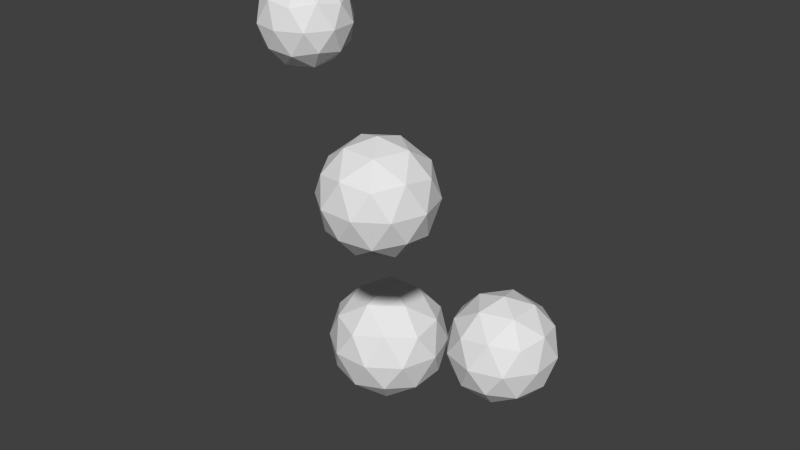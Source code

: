 # Source: tomatoProduct.blend  (saved by Blender 2.76.0; exported with 4.5.12 LTS)
import bpy
from mathutils import Matrix  # noqa: F401  (used for matrix-valued properties, if any)

bpy.ops.wm.read_factory_settings(use_empty=True)
scene = bpy.context.scene
scene.name = 'Scene'

# ---- collections
col_collection_1 = bpy.data.collections.new('Collection 1'); scene.collection.children.link(col_collection_1)

# ---- world
world_world = bpy.data.worlds.new('World'); scene.world = world_world
world_world.color = (0.05088, 0.05088, 0.05088)
world_world.use_sun_shadow = False
world_world.sun_shadow_jitter_overblur = 0.0
world_world.cycles.sampling_method = 'MANUAL'
world_world.cycles.sample_map_resolution = 256

# ---- meshes
me_plane = bpy.data.meshes.new('Plane')
me_plane.from_pydata([(-0.01356, -0.03516, 0.4728), (0.0008898, -0.02245, 0.4847), (0.002985, -0.04497, 0.4847), (-0.01778, -0.05392, 0.4847), (-0.03271, -0.03694, 0.4847), (-0.02117, -0.01749, 0.4847), (0.005596, -0.03337, 0.5039), (-0.005945, -0.05282, 0.5039), (-0.02801, -0.04786, 0.5039), (-0.0301, -0.02534, 0.5039), (-0.009335, -0.01639, 0.5039), (-0.01356, -0.03516, 0.5158), (-0.003835, -0.04093, 0.476), (-0.005066, -0.02769, 0.476), (0.004658, -0.03346, 0.483), (-0.009542, -0.01731, 0.483), (-0.01803, -0.02477, 0.476), (-0.01604, -0.04619, 0.476), (-0.006317, -0.05196, 0.483), (-0.02482, -0.0362, 0.476), (-0.0273, -0.04723, 0.483), (-0.02929, -0.02582, 0.483), (-0.002584, -0.01666, 0.4943), (-0.01555, -0.01374, 0.4943), (0.007425, -0.03988, 0.4943), (0.006193, -0.02664, 0.4943), (-0.01157, -0.05657, 0.4943), (0.0006412, -0.05131, 0.4943), (-0.03331, -0.04367, 0.4943), (-0.02454, -0.05365, 0.4943), (-0.02776, -0.019, 0.4943), (-0.03454, -0.03043, 0.4943), (0.0001826, -0.02308, 0.5056), (0.002176, -0.04449, 0.5056), (-0.01758, -0.05301, 0.5056), (-0.03178, -0.03685, 0.5056), (-0.0208, -0.01835, 0.5056), (-0.0023, -0.03411, 0.5126), (-0.01108, -0.02412, 0.5126), (-0.009084, -0.04554, 0.5126), (-0.02205, -0.04262, 0.5126), (-0.02328, -0.02939, 0.5126), (0.04551, 0.03902, 0.2856), (0.02418, 0.05475, 0.302), (0.05387, 0.06417, 0.302), (0.072, 0.03884, 0.302), (0.05352, 0.01377, 0.302), (0.02396, 0.0236, 0.302), (0.03749, 0.06428, 0.3285), (0.06705, 0.05445, 0.3285), (0.06684, 0.0233, 0.3285), (0.03715, 0.01388, 0.3285), (0.01901, 0.03921, 0.3285), (0.04551, 0.03902, 0.3449), (0.05042, 0.0538, 0.2901), (0.03297, 0.04826, 0.2901), (0.03788, 0.06304, 0.2997), (0.02031, 0.0392, 0.2997), (0.03284, 0.02996, 0.2901), (0.06108, 0.03892, 0.2901), (0.066, 0.0537, 0.2997), (0.05022, 0.02418, 0.2901), (0.06579, 0.02407, 0.2997), (0.03756, 0.01511, 0.2997), (0.01739, 0.04837, 0.3153), (0.01727, 0.03006, 0.3153), (0.04571, 0.06865, 0.3153), (0.02826, 0.06311, 0.3153), (0.07374, 0.04799, 0.3153), (0.06308, 0.06287, 0.3153), (0.06276, 0.01494, 0.3153), (0.07362, 0.02968, 0.3153), (0.02793, 0.01518, 0.3153), (0.0453, 0.009399, 0.3153), (0.02522, 0.05398, 0.3308), (0.05346, 0.06294, 0.3308), (0.07071, 0.03885, 0.3308), (0.05313, 0.015, 0.3308), (0.02502, 0.02435, 0.3308), (0.0408, 0.05387, 0.3405), (0.02993, 0.03913, 0.3405), (0.05817, 0.04809, 0.3405), (0.05804, 0.02978, 0.3405), (0.04059, 0.02424, 0.3405), (-0.04074, 0.05017, 0.2454), (-0.01113, 0.05942, 0.2646), (-0.02279, 0.02487, 0.2646), (-0.05925, 0.02528, 0.2646), (-0.07013, 0.06009, 0.2646), (-0.04039, 0.08119, 0.2646), (-0.01134, 0.04025, 0.2956), (-0.04109, 0.01915, 0.2956), (-0.07035, 0.04092, 0.2956), (-0.05869, 0.07547, 0.2956), (-0.02222, 0.07506, 0.2956), (-0.04074, 0.05017, 0.3148), (-0.03019, 0.0353, 0.2506), (-0.02333, 0.05561, 0.2506), (-0.01278, 0.04074, 0.2618), (-0.02313, 0.07384, 0.2618), (-0.04053, 0.0684, 0.2506), (-0.05162, 0.03554, 0.2506), (-0.04107, 0.02067, 0.2618), (-0.05801, 0.056, 0.2506), (-0.0689, 0.04137, 0.2618), (-0.05781, 0.07423, 0.2618), (-0.01245, 0.07024, 0.2801), (-0.02965, 0.08303, 0.2801), (-0.01291, 0.02947, 0.2801), (-0.006057, 0.04978, 0.2801), (-0.05183, 0.01731, 0.2801), (-0.03039, 0.01707, 0.2801), (-0.07542, 0.05056, 0.2801), (-0.06903, 0.0301, 0.2801), (-0.05108, 0.08328, 0.2801), (-0.06856, 0.07087, 0.2801), (-0.01258, 0.05897, 0.2983), (-0.02367, 0.02611, 0.2983), (-0.05835, 0.0265, 0.2983), (-0.06869, 0.05961, 0.2983), (-0.0404, 0.07967, 0.2983), (-0.02346, 0.04434, 0.3096), (-0.02985, 0.0648, 0.3096), (-0.04094, 0.03194, 0.3096), (-0.05814, 0.04473, 0.3096), (-0.05129, 0.06504, 0.3096), (0.02301, -0.03136, 0.3919), (0.008836, -0.01035, 0.4076), (0.03861, -0.01139, 0.4076), (0.04682, -0.04002, 0.4076), (0.02213, -0.05669, 0.4076), (-0.001351, -0.03835, 0.4076), (0.02389, -0.00603, 0.4329), (0.04737, -0.02437, 0.4329), (0.03718, -0.05237, 0.4329), (0.007409, -0.05133, 0.4329), (-0.0008061, -0.02269, 0.4329), (0.02301, -0.03136, 0.4486), (0.03218, -0.01962, 0.3961), (0.01468, -0.01901, 0.3961), (0.02385, -0.00727, 0.4053), (0.0003596, -0.02312, 0.4053), (0.008691, -0.03547, 0.3961), (0.03701, -0.03645, 0.3961), (0.04618, -0.02471, 0.4053), (0.02249, -0.04624, 0.3961), (0.03649, -0.05134, 0.4053), (0.008172, -0.05035, 0.4053), (0.0006798, -0.01392, 0.4202), (-0.005308, -0.03037, 0.4202), (0.0327, -0.004731, 0.4202), (0.0152, -0.004122, 0.4202), (0.05133, -0.03234, 0.4202), (0.0465, -0.01551, 0.4202), (0.03082, -0.05859, 0.4202), (0.04534, -0.0488, 0.4202), (-0.0004791, -0.0472, 0.4202), (0.01332, -0.05798, 0.4202), (0.009529, -0.01138, 0.4351), (0.03785, -0.01236, 0.4351), (0.04566, -0.0396, 0.4351), (0.02217, -0.05545, 0.4351), (-0.0001587, -0.038, 0.4351), (0.02353, -0.01647, 0.4443), (0.009011, -0.02626, 0.4443), (0.03733, -0.02725, 0.4443), (0.03134, -0.04371, 0.4443), (0.01384, -0.0431, 0.4443)], [], [(0, 13, 12), (1, 13, 15), (0, 12, 17), (0, 17, 19), (0, 19, 16), (1, 15, 22), (2, 14, 24), (3, 18, 26), (4, 20, 28), (5, 21, 30), (1, 22, 25), (2, 24, 27), (3, 26, 29), (4, 28, 31), (5, 30, 23), (6, 32, 37), (7, 33, 39), (8, 34, 40), (9, 35, 41), (10, 36, 38), (38, 41, 11), (38, 36, 41), (36, 9, 41), (41, 40, 11), (41, 35, 40), (35, 8, 40), (40, 39, 11), (40, 34, 39), (34, 7, 39), (39, 37, 11), (39, 33, 37), (33, 6, 37), (37, 38, 11), (37, 32, 38), (32, 10, 38), (23, 36, 10), (23, 30, 36), (30, 9, 36), (31, 35, 9), (31, 28, 35), (28, 8, 35), (29, 34, 8), (29, 26, 34), (26, 7, 34), (27, 33, 7), (27, 24, 33), (24, 6, 33), (25, 32, 6), (25, 22, 32), (22, 10, 32), (30, 31, 9), (30, 21, 31), (21, 4, 31), (28, 29, 8), (28, 20, 29), (20, 3, 29), (26, 27, 7), (26, 18, 27), (18, 2, 27), (24, 25, 6), (24, 14, 25), (14, 1, 25), (22, 23, 10), (22, 15, 23), (15, 5, 23), (16, 21, 5), (16, 19, 21), (19, 4, 21), (19, 20, 4), (19, 17, 20), (17, 3, 20), (17, 18, 3), (17, 12, 18), (12, 2, 18), (15, 16, 5), (15, 13, 16), (13, 0, 16), (12, 14, 2), (12, 13, 14), (13, 1, 14), (42, 55, 54), (43, 55, 57), (42, 54, 59), (42, 59, 61), (42, 61, 58), (43, 57, 64), (44, 56, 66), (45, 60, 68), (46, 62, 70), (47, 63, 72), (43, 64, 67), (44, 66, 69), (45, 68, 71), (46, 70, 73), (47, 72, 65), (48, 74, 79), (49, 75, 81), (50, 76, 82), (51, 77, 83), (52, 78, 80), (80, 83, 53), (80, 78, 83), (78, 51, 83), (83, 82, 53), (83, 77, 82), (77, 50, 82), (82, 81, 53), (82, 76, 81), (76, 49, 81), (81, 79, 53), (81, 75, 79), (75, 48, 79), (79, 80, 53), (79, 74, 80), (74, 52, 80), (65, 78, 52), (65, 72, 78), (72, 51, 78), (73, 77, 51), (73, 70, 77), (70, 50, 77), (71, 76, 50), (71, 68, 76), (68, 49, 76), (69, 75, 49), (69, 66, 75), (66, 48, 75), (67, 74, 48), (67, 64, 74), (64, 52, 74), (72, 73, 51), (72, 63, 73), (63, 46, 73), (70, 71, 50), (70, 62, 71), (62, 45, 71), (68, 69, 49), (68, 60, 69), (60, 44, 69), (66, 67, 48), (66, 56, 67), (56, 43, 67), (64, 65, 52), (64, 57, 65), (57, 47, 65), (58, 63, 47), (58, 61, 63), (61, 46, 63), (61, 62, 46), (61, 59, 62), (59, 45, 62), (59, 60, 45), (59, 54, 60), (54, 44, 60), (57, 58, 47), (57, 55, 58), (55, 42, 58), (54, 56, 44), (54, 55, 56), (55, 43, 56), (84, 97, 96), (85, 97, 99), (84, 96, 101), (84, 101, 103), (84, 103, 100), (85, 99, 106), (86, 98, 108), (87, 102, 110), (88, 104, 112), (89, 105, 114), (85, 106, 109), (86, 108, 111), (87, 110, 113), (88, 112, 115), (89, 114, 107), (90, 116, 121), (91, 117, 123), (92, 118, 124), (93, 119, 125), (94, 120, 122), (122, 125, 95), (122, 120, 125), (120, 93, 125), (125, 124, 95), (125, 119, 124), (119, 92, 124), (124, 123, 95), (124, 118, 123), (118, 91, 123), (123, 121, 95), (123, 117, 121), (117, 90, 121), (121, 122, 95), (121, 116, 122), (116, 94, 122), (107, 120, 94), (107, 114, 120), (114, 93, 120), (115, 119, 93), (115, 112, 119), (112, 92, 119), (113, 118, 92), (113, 110, 118), (110, 91, 118), (111, 117, 91), (111, 108, 117), (108, 90, 117), (109, 116, 90), (109, 106, 116), (106, 94, 116), (114, 115, 93), (114, 105, 115), (105, 88, 115), (112, 113, 92), (112, 104, 113), (104, 87, 113), (110, 111, 91), (110, 102, 111), (102, 86, 111), (108, 109, 90), (108, 98, 109), (98, 85, 109), (106, 107, 94), (106, 99, 107), (99, 89, 107), (100, 105, 89), (100, 103, 105), (103, 88, 105), (103, 104, 88), (103, 101, 104), (101, 87, 104), (101, 102, 87), (101, 96, 102), (96, 86, 102), (99, 100, 89), (99, 97, 100), (97, 84, 100), (96, 98, 86), (96, 97, 98), (97, 85, 98), (126, 139, 138), (127, 139, 141), (126, 138, 143), (126, 143, 145), (126, 145, 142), (127, 141, 148), (128, 140, 150), (129, 144, 152), (130, 146, 154), (131, 147, 156), (127, 148, 151), (128, 150, 153), (129, 152, 155), (130, 154, 157), (131, 156, 149), (132, 158, 163), (133, 159, 165), (134, 160, 166), (135, 161, 167), (136, 162, 164), (164, 167, 137), (164, 162, 167), (162, 135, 167), (167, 166, 137), (167, 161, 166), (161, 134, 166), (166, 165, 137), (166, 160, 165), (160, 133, 165), (165, 163, 137), (165, 159, 163), (159, 132, 163), (163, 164, 137), (163, 158, 164), (158, 136, 164), (149, 162, 136), (149, 156, 162), (156, 135, 162), (157, 161, 135), (157, 154, 161), (154, 134, 161), (155, 160, 134), (155, 152, 160), (152, 133, 160), (153, 159, 133), (153, 150, 159), (150, 132, 159), (151, 158, 132), (151, 148, 158), (148, 136, 158), (156, 157, 135), (156, 147, 157), (147, 130, 157), (154, 155, 134), (154, 146, 155), (146, 129, 155), (152, 153, 133), (152, 144, 153), (144, 128, 153), (150, 151, 132), (150, 140, 151), (140, 127, 151), (148, 149, 136), (148, 141, 149), (141, 131, 149), (142, 147, 131), (142, 145, 147), (145, 130, 147), (145, 146, 130), (145, 143, 146), (143, 129, 146), (143, 144, 129), (143, 138, 144), (138, 128, 144), (141, 142, 131), (141, 139, 142), (139, 126, 142), (138, 140, 128), (138, 139, 140), (139, 127, 140)])
_uv = me_plane.uv_layers.new(name='UVMap')
_uv.uv.foreach_set('vector', [0.3148, 0.8852, 0.337, 0.893, 0.3064, 0.893, 0.3525, 0.914, 0.337, 0.893, 0.3591, 0.9099, 0.3148, 0.8852, 0.3064, 0.893, 0.2875, 0.893, 0.3148, 0.8852, 0.2875, 0.893, 0.3064, 0.893, 0.3148, 0.8852, 0.3064, 0.893, 0.337, 0.893, 0.3525, 0.914, 0.3591, 0.9099, 0.3643, 0.9372, 0.3005, 0.914, 0.3285, 0.9099, 0.3148, 0.9372, 0.2684, 0.914, 0.2791, 0.9099, 0.2654, 0.9372, 0.3005, 0.914, 0.2791, 0.9099, 0.2843, 0.9372, 0.3525, 0.914, 0.3285, 0.9099, 0.3454, 0.9372, 0.3525, 0.914, 0.3643, 0.9372, 0.3454, 0.9372, 0.3005, 0.914, 0.3148, 0.9372, 0.2843, 0.9372, 0.2684, 0.914, 0.2654, 0.9372, 0.2654, 0.9372, 0.3005, 0.914, 0.2843, 0.9372, 0.3148, 0.9372, 0.3525, 0.914, 0.3454, 0.9372, 0.3643, 0.9372, 0.3292, 0.9605, 0.3506, 0.9645, 0.3233, 0.9814, 0.2772, 0.9605, 0.3012, 0.9645, 0.2927, 0.9814, 0.2772, 0.9605, 0.2706, 0.9645, 0.2927, 0.9814, 0.3292, 0.9605, 0.3012, 0.9645, 0.3233, 0.9814, 0.3613, 0.9605, 0.3506, 0.9645, 0.3422, 0.9814, 0.3422, 0.9814, 0.3233, 0.9814, 0.3148, 0.9892, 0.3422, 0.9814, 0.3506, 0.9645, 0.3233, 0.9814, 0.3506, 0.9645, 0.3292, 0.9605, 0.3233, 0.9814, 0.3233, 0.9814, 0.2927, 0.9814, 0.3148, 0.9892, 0.3233, 0.9814, 0.3012, 0.9645, 0.2927, 0.9814, 0.3012, 0.9645, 0.2772, 0.9605, 0.2927, 0.9814, 0.2927, 0.9814, 0.2927, 0.9814, 0.3148, 0.9892, 0.2927, 0.9814, 0.2706, 0.9645, 0.2927, 0.9814, 0.2706, 0.9645, 0.2772, 0.9605, 0.2927, 0.9814, 0.2927, 0.9814, 0.3233, 0.9814, 0.3148, 0.9892, 0.2927, 0.9814, 0.3012, 0.9645, 0.3233, 0.9814, 0.3012, 0.9645, 0.3292, 0.9605, 0.3233, 0.9814, 0.3233, 0.9814, 0.3422, 0.9814, 0.3148, 0.9892, 0.3233, 0.9814, 0.3506, 0.9645, 0.3422, 0.9814, 0.3506, 0.9645, 0.3613, 0.9605, 0.3422, 0.9814, 0.3643, 0.9372, 0.3506, 0.9645, 0.3613, 0.9605, 0.3643, 0.9372, 0.3454, 0.9372, 0.3506, 0.9645, 0.3454, 0.9372, 0.3292, 0.9605, 0.3506, 0.9645, 0.3148, 0.9372, 0.3012, 0.9645, 0.3292, 0.9605, 0.3148, 0.9372, 0.2843, 0.9372, 0.3012, 0.9645, 0.2843, 0.9372, 0.2772, 0.9605, 0.3012, 0.9645, 0.2654, 0.9372, 0.2706, 0.9645, 0.2772, 0.9605, 0.2654, 0.9372, 0.2654, 0.9372, 0.2706, 0.9645, 0.2654, 0.9372, 0.2772, 0.9605, 0.2706, 0.9645, 0.2843, 0.9372, 0.3012, 0.9645, 0.2772, 0.9605, 0.2843, 0.9372, 0.3148, 0.9372, 0.3012, 0.9645, 0.3148, 0.9372, 0.3292, 0.9605, 0.3012, 0.9645, 0.3454, 0.9372, 0.3506, 0.9645, 0.3292, 0.9605, 0.3454, 0.9372, 0.3643, 0.9372, 0.3506, 0.9645, 0.3643, 0.9372, 0.3613, 0.9605, 0.3506, 0.9645, 0.3454, 0.9372, 0.3148, 0.9372, 0.3292, 0.9605, 0.3454, 0.9372, 0.3285, 0.9099, 0.3148, 0.9372, 0.3285, 0.9099, 0.3005, 0.914, 0.3148, 0.9372, 0.2843, 0.9372, 0.2654, 0.9372, 0.2772, 0.9605, 0.2843, 0.9372, 0.2791, 0.9099, 0.2654, 0.9372, 0.2791, 0.9099, 0.2684, 0.914, 0.2654, 0.9372, 0.2654, 0.9372, 0.2843, 0.9372, 0.2772, 0.9605, 0.2654, 0.9372, 0.2791, 0.9099, 0.2843, 0.9372, 0.2791, 0.9099, 0.3005, 0.914, 0.2843, 0.9372, 0.3148, 0.9372, 0.3454, 0.9372, 0.3292, 0.9605, 0.3148, 0.9372, 0.3285, 0.9099, 0.3454, 0.9372, 0.3285, 0.9099, 0.3525, 0.914, 0.3454, 0.9372, 0.3643, 0.9372, 0.3643, 0.9372, 0.3613, 0.9605, 0.3643, 0.9372, 0.3591, 0.9099, 0.3643, 0.9372, 0.3591, 0.9099, 0.3525, 0.914, 0.3643, 0.9372, 0.337, 0.893, 0.3285, 0.9099, 0.3525, 0.914, 0.337, 0.893, 0.3064, 0.893, 0.3285, 0.9099, 0.3064, 0.893, 0.3005, 0.914, 0.3285, 0.9099, 0.3064, 0.893, 0.2791, 0.9099, 0.3005, 0.914, 0.3064, 0.893, 0.2875, 0.893, 0.2791, 0.9099, 0.2875, 0.893, 0.2684, 0.914, 0.2791, 0.9099, 0.2875, 0.893, 0.2791, 0.9099, 0.2684, 0.914, 0.2875, 0.893, 0.3064, 0.893, 0.2791, 0.9099, 0.3064, 0.893, 0.3005, 0.914, 0.2791, 0.9099, 0.3591, 0.9099, 0.337, 0.893, 0.3525, 0.914, 0.3591, 0.9099, 0.337, 0.893, 0.337, 0.893, 0.337, 0.893, 0.3148, 0.8852, 0.337, 0.893, 0.3064, 0.893, 0.3285, 0.9099, 0.3005, 0.914, 0.3064, 0.893, 0.337, 0.893, 0.3285, 0.9099, 0.337, 0.893, 0.3525, 0.914, 0.3285, 0.9099, 0.3144, 0.8817, 0.3381, 0.8901, 0.3054, 0.8901, 0.3547, 0.9125, 0.3381, 0.8901, 0.3618, 0.9081, 0.3144, 0.8817, 0.3054, 0.8901, 0.2852, 0.8901, 0.3144, 0.8817, 0.2852, 0.8901, 0.3054, 0.8901, 0.3144, 0.8817, 0.3054, 0.8901, 0.3381, 0.8901, 0.3547, 0.9125, 0.3618, 0.9081, 0.3674, 0.9374, 0.299, 0.9125, 0.3291, 0.9081, 0.3144, 0.9374, 0.2646, 0.9125, 0.2761, 0.9081, 0.2615, 0.9374, 0.299, 0.9125, 0.2761, 0.9081, 0.2817, 0.9374, 0.3547, 0.9125, 0.3291, 0.9081, 0.3472, 0.9374, 0.3547, 0.9125, 0.3674, 0.9374, 0.3472, 0.9374, 0.299, 0.9125, 0.3144, 0.9374, 0.2817, 0.9374, 0.2646, 0.9125, 0.2615, 0.9374, 0.2615, 0.9374, 0.299, 0.9125, 0.2817, 0.9374, 0.3144, 0.9374, 0.3547, 0.9125, 0.3472, 0.9374, 0.3674, 0.9374, 0.3298, 0.9623, 0.3527, 0.9667, 0.3235, 0.9848, 0.2741, 0.9623, 0.2998, 0.9667, 0.2907, 0.9848, 0.2741, 0.9623, 0.2671, 0.9667, 0.2907, 0.9848, 0.3298, 0.9623, 0.2998, 0.9667, 0.3235, 0.9848, 0.3642, 0.9623, 0.3527, 0.9667, 0.3437, 0.9848, 0.3437, 0.9848, 0.3235, 0.9848, 0.3144, 0.9931, 0.3437, 0.9848, 0.3527, 0.9667, 0.3235, 0.9848, 0.3527, 0.9667, 0.3298, 0.9623, 0.3235, 0.9848, 0.3235, 0.9848, 0.2907, 0.9848, 0.3144, 0.9931, 0.3235, 0.9848, 0.2998, 0.9667, 0.2907, 0.9848, 0.2998, 0.9667, 0.2741, 0.9623, 0.2907, 0.9848, 0.2907, 0.9848, 0.2907, 0.9848, 0.3144, 0.9931, 0.2907, 0.9848, 0.2671, 0.9667, 0.2907, 0.9848, 0.2671, 0.9667, 0.2741, 0.9623, 0.2907, 0.9848, 0.2907, 0.9848, 0.3235, 0.9848, 0.3144, 0.9931, 0.2907, 0.9848, 0.2998, 0.9667, 0.3235, 0.9848, 0.2998, 0.9667, 0.3298, 0.9623, 0.3235, 0.9848, 0.3235, 0.9848, 0.3437, 0.9848, 0.3144, 0.9931, 0.3235, 0.9848, 0.3527, 0.9667, 0.3437, 0.9848, 0.3527, 0.9667, 0.3642, 0.9623, 0.3437, 0.9848, 0.3674, 0.9374, 0.3527, 0.9667, 0.3642, 0.9623, 0.3674, 0.9374, 0.3472, 0.9374, 0.3527, 0.9667, 0.3472, 0.9374, 0.3298, 0.9623, 0.3527, 0.9667, 0.3144, 0.9374, 0.2998, 0.9667, 0.3298, 0.9623, 0.3144, 0.9374, 0.2817, 0.9374, 0.2998, 0.9667, 0.2817, 0.9374, 0.2741, 0.9623, 0.2998, 0.9667, 0.2615, 0.9374, 0.2671, 0.9667, 0.2741, 0.9623, 0.2615, 0.9374, 0.2615, 0.9374, 0.2671, 0.9667, 0.2615, 0.9374, 0.2741, 0.9623, 0.2671, 0.9667, 0.2817, 0.9374, 0.2998, 0.9667, 0.2741, 0.9623, 0.2817, 0.9374, 0.3144, 0.9374, 0.2998, 0.9667, 0.3144, 0.9374, 0.3298, 0.9623, 0.2998, 0.9667, 0.3472, 0.9374, 0.3527, 0.9667, 0.3298, 0.9623, 0.3472, 0.9374, 0.3674, 0.9374, 0.3527, 0.9667, 0.3674, 0.9374, 0.3642, 0.9623, 0.3527, 0.9667, 0.3472, 0.9374, 0.3144, 0.9374, 0.3298, 0.9623, 0.3472, 0.9374, 0.3291, 0.9081, 0.3144, 0.9374, 0.3291, 0.9081, 0.299, 0.9125, 0.3144, 0.9374, 0.2817, 0.9374, 0.2615, 0.9374, 0.2741, 0.9623, 0.2817, 0.9374, 0.2761, 0.9081, 0.2615, 0.9374, 0.2761, 0.9081, 0.2646, 0.9125, 0.2615, 0.9374, 0.2615, 0.9374, 0.2817, 0.9374, 0.2741, 0.9623, 0.2615, 0.9374, 0.2761, 0.9081, 0.2817, 0.9374, 0.2761, 0.9081, 0.299, 0.9125, 0.2817, 0.9374, 0.3144, 0.9374, 0.3472, 0.9374, 0.3298, 0.9623, 0.3144, 0.9374, 0.3291, 0.9081, 0.3472, 0.9374, 0.3291, 0.9081, 0.3547, 0.9125, 0.3472, 0.9374, 0.3674, 0.9374, 0.3674, 0.9374, 0.3642, 0.9623, 0.3674, 0.9374, 0.3618, 0.9081, 0.3674, 0.9374, 0.3618, 0.9081, 0.3547, 0.9125, 0.3674, 0.9374, 0.3381, 0.8901, 0.3291, 0.9081, 0.3547, 0.9125, 0.3381, 0.8901, 0.3054, 0.8901, 0.3291, 0.9081, 0.3054, 0.8901, 0.299, 0.9125, 0.3291, 0.9081, 0.3054, 0.8901, 0.2761, 0.9081, 0.299, 0.9125, 0.3054, 0.8901, 0.2852, 0.8901, 0.2761, 0.9081, 0.2852, 0.8901, 0.2646, 0.9125, 0.2761, 0.9081, 0.2852, 0.8901, 0.2761, 0.9081, 0.2646, 0.9125, 0.2852, 0.8901, 0.3054, 0.8901, 0.2761, 0.9081, 0.3054, 0.8901, 0.299, 0.9125, 0.2761, 0.9081, 0.3618, 0.9081, 0.3381, 0.8901, 0.3547, 0.9125, 0.3618, 0.9081, 0.3381, 0.8901, 0.3381, 0.8901, 0.3381, 0.8901, 0.3144, 0.8817, 0.3381, 0.8901, 0.3054, 0.8901, 0.3291, 0.9081, 0.299, 0.9125, 0.3054, 0.8901, 0.3381, 0.8901, 0.3291, 0.9081, 0.3381, 0.8901, 0.3547, 0.9125, 0.3291, 0.9081, 0.3152, 0.8813, 0.3391, 0.8897, 0.306, 0.8897, 0.3559, 0.9124, 0.3391, 0.8897, 0.3631, 0.908, 0.3152, 0.8813, 0.306, 0.8897, 0.2855, 0.8897, 0.3152, 0.8813, 0.2855, 0.8897, 0.306, 0.8897, 0.3152, 0.8813, 0.306, 0.8897, 0.3391, 0.8897, 0.3559, 0.9124, 0.3631, 0.908, 0.3687, 0.9376, 0.2996, 0.9124, 0.33, 0.908, 0.3152, 0.9376, 0.2648, 0.9124, 0.2764, 0.908, 0.2616, 0.9376, 0.2996, 0.9124, 0.2764, 0.908, 0.282, 0.9376, 0.3559, 0.9124, 0.33, 0.908, 0.3483, 0.9376, 0.3559, 0.9124, 0.3687, 0.9376, 0.3483, 0.9376, 0.2996, 0.9124, 0.3152, 0.9376, 0.282, 0.9376, 0.2648, 0.9124, 0.2616, 0.9376, 0.2616, 0.9376, 0.2996, 0.9124, 0.282, 0.9376, 0.3152, 0.9376, 0.3559, 0.9124, 0.3483, 0.9376, 0.3687, 0.9376, 0.3307, 0.9628, 0.3539, 0.9672, 0.3243, 0.9855, 0.2744, 0.9628, 0.3003, 0.9672, 0.2912, 0.9855, 0.2744, 0.9628, 0.2672, 0.9672, 0.2912, 0.9855, 0.3307, 0.9628, 0.3003, 0.9672, 0.3243, 0.9855, 0.3655, 0.9628, 0.3539, 0.9672, 0.3448, 0.9855, 0.3448, 0.9855, 0.3243, 0.9855, 0.3152, 0.9939, 0.3448, 0.9855, 0.3539, 0.9672, 0.3243, 0.9855, 0.3539, 0.9672, 0.3307, 0.9628, 0.3243, 0.9855, 0.3243, 0.9855, 0.2912, 0.9855, 0.3152, 0.9939, 0.3243, 0.9855, 0.3003, 0.9672, 0.2912, 0.9855, 0.3003, 0.9672, 0.2744, 0.9628, 0.2912, 0.9855, 0.2912, 0.9855, 0.2912, 0.9855, 0.3152, 0.9939, 0.2912, 0.9855, 0.2672, 0.9672, 0.2912, 0.9855, 0.2672, 0.9672, 0.2744, 0.9628, 0.2912, 0.9855, 0.2912, 0.9855, 0.3243, 0.9855, 0.3152, 0.9939, 0.2912, 0.9855, 0.3003, 0.9672, 0.3243, 0.9855, 0.3003, 0.9672, 0.3307, 0.9628, 0.3243, 0.9855, 0.3243, 0.9855, 0.3448, 0.9855, 0.3152, 0.9939, 0.3243, 0.9855, 0.3539, 0.9672, 0.3448, 0.9855, 0.3539, 0.9672, 0.3655, 0.9628, 0.3448, 0.9855, 0.3687, 0.9376, 0.3539, 0.9672, 0.3655, 0.9628, 0.3687, 0.9376, 0.3483, 0.9376, 0.3539, 0.9672, 0.3483, 0.9376, 0.3307, 0.9628, 0.3539, 0.9672, 0.3152, 0.9376, 0.3003, 0.9672, 0.3307, 0.9628, 0.3152, 0.9376, 0.282, 0.9376, 0.3003, 0.9672, 0.282, 0.9376, 0.2744, 0.9628, 0.3003, 0.9672, 0.2616, 0.9376, 0.2672, 0.9672, 0.2744, 0.9628, 0.2616, 0.9376, 0.2616, 0.9376, 0.2672, 0.9672, 0.2616, 0.9376, 0.2744, 0.9628, 0.2672, 0.9672, 0.282, 0.9376, 0.3003, 0.9672, 0.2744, 0.9628, 0.282, 0.9376, 0.3152, 0.9376, 0.3003, 0.9672, 0.3152, 0.9376, 0.3307, 0.9628, 0.3003, 0.9672, 0.3483, 0.9376, 0.3539, 0.9672, 0.3307, 0.9628, 0.3483, 0.9376, 0.3687, 0.9376, 0.3539, 0.9672, 0.3687, 0.9376, 0.3655, 0.9628, 0.3539, 0.9672, 0.3483, 0.9376, 0.3152, 0.9376, 0.3307, 0.9628, 0.3483, 0.9376, 0.33, 0.908, 0.3152, 0.9376, 0.33, 0.908, 0.2996, 0.9124, 0.3152, 0.9376, 0.282, 0.9376, 0.2616, 0.9376, 0.2744, 0.9628, 0.282, 0.9376, 0.2764, 0.908, 0.2616, 0.9376, 0.2764, 0.908, 0.2648, 0.9124, 0.2616, 0.9376, 0.2616, 0.9376, 0.282, 0.9376, 0.2744, 0.9628, 0.2616, 0.9376, 0.2764, 0.908, 0.282, 0.9376, 0.2764, 0.908, 0.2996, 0.9124, 0.282, 0.9376, 0.3152, 0.9376, 0.3483, 0.9376, 0.3307, 0.9628, 0.3152, 0.9376, 0.33, 0.908, 0.3483, 0.9376, 0.33, 0.908, 0.3559, 0.9124, 0.3483, 0.9376, 0.3687, 0.9376, 0.3687, 0.9376, 0.3655, 0.9628, 0.3687, 0.9376, 0.3631, 0.908, 0.3687, 0.9376, 0.3631, 0.908, 0.3559, 0.9124, 0.3687, 0.9376, 0.3391, 0.8897, 0.33, 0.908, 0.3559, 0.9124, 0.3391, 0.8897, 0.306, 0.8897, 0.33, 0.908, 0.306, 0.8897, 0.2996, 0.9124, 0.33, 0.908, 0.306, 0.8897, 0.2764, 0.908, 0.2996, 0.9124, 0.306, 0.8897, 0.2855, 0.8897, 0.2764, 0.908, 0.2855, 0.8897, 0.2648, 0.9124, 0.2764, 0.908, 0.2855, 0.8897, 0.2764, 0.908, 0.2648, 0.9124, 0.2855, 0.8897, 0.306, 0.8897, 0.2764, 0.908, 0.306, 0.8897, 0.2996, 0.9124, 0.2764, 0.908, 0.3631, 0.908, 0.3391, 0.8897, 0.3559, 0.9124, 0.3631, 0.908, 0.3391, 0.8897, 0.3391, 0.8897, 0.3391, 0.8897, 0.3152, 0.8813, 0.3391, 0.8897, 0.306, 0.8897, 0.33, 0.908, 0.2996, 0.9124, 0.306, 0.8897, 0.3391, 0.8897, 0.33, 0.908, 0.3391, 0.8897, 0.3559, 0.9124, 0.33, 0.908, 0.3148, 0.8852, 0.337, 0.893, 0.3064, 0.893, 0.3525, 0.914, 0.337, 0.893, 0.3591, 0.9099, 0.3148, 0.8852, 0.3064, 0.893, 0.2875, 0.893, 0.3148, 0.8852, 0.2875, 0.893, 0.3064, 0.893, 0.3148, 0.8852, 0.3064, 0.893, 0.337, 0.893, 0.3525, 0.914, 0.3591, 0.9099, 0.3643, 0.9372, 0.3005, 0.914, 0.3285, 0.9099, 0.3148, 0.9372, 0.2684, 0.914, 0.2791, 0.9099, 0.2654, 0.9372, 0.3005, 0.914, 0.2791, 0.9099, 0.2843, 0.9372, 0.3525, 0.914, 0.3285, 0.9099, 0.3454, 0.9372, 0.3525, 0.914, 0.3643, 0.9372, 0.3454, 0.9372, 0.3005, 0.914, 0.3148, 0.9372, 0.2843, 0.9372, 0.2684, 0.914, 0.2654, 0.9372, 0.2654, 0.9372, 0.3005, 0.914, 0.2843, 0.9372, 0.3148, 0.9372, 0.3525, 0.914, 0.3454, 0.9372, 0.3643, 0.9372, 0.3292, 0.9605, 0.3506, 0.9645, 0.3233, 0.9814, 0.2772, 0.9605, 0.3012, 0.9645, 0.2927, 0.9814, 0.2772, 0.9605, 0.2706, 0.9645, 0.2927, 0.9814, 0.3292, 0.9605, 0.3012, 0.9645, 0.3233, 0.9814, 0.3613, 0.9605, 0.3506, 0.9645, 0.3422, 0.9814, 0.3422, 0.9814, 0.3233, 0.9814, 0.3148, 0.9892, 0.3422, 0.9814, 0.3506, 0.9645, 0.3233, 0.9814, 0.3506, 0.9645, 0.3292, 0.9605, 0.3233, 0.9814, 0.3233, 0.9814, 0.2927, 0.9814, 0.3148, 0.9892, 0.3233, 0.9814, 0.3012, 0.9645, 0.2927, 0.9814, 0.3012, 0.9645, 0.2772, 0.9605, 0.2927, 0.9814, 0.2927, 0.9814, 0.2927, 0.9814, 0.3148, 0.9892, 0.2927, 0.9814, 0.2706, 0.9645, 0.2927, 0.9814, 0.2706, 0.9645, 0.2772, 0.9605, 0.2927, 0.9814, 0.2927, 0.9814, 0.3233, 0.9814, 0.3148, 0.9892, 0.2927, 0.9814, 0.3012, 0.9645, 0.3233, 0.9814, 0.3012, 0.9645, 0.3292, 0.9605, 0.3233, 0.9814, 0.3233, 0.9814, 0.3422, 0.9814, 0.3148, 0.9892, 0.3233, 0.9814, 0.3506, 0.9645, 0.3422, 0.9814, 0.3506, 0.9645, 0.3613, 0.9605, 0.3422, 0.9814, 0.3643, 0.9372, 0.3506, 0.9645, 0.3613, 0.9605, 0.3643, 0.9372, 0.3454, 0.9372, 0.3506, 0.9645, 0.3454, 0.9372, 0.3292, 0.9605, 0.3506, 0.9645, 0.3148, 0.9372, 0.3012, 0.9645, 0.3292, 0.9605, 0.3148, 0.9372, 0.2843, 0.9372, 0.3012, 0.9645, 0.2843, 0.9372, 0.2772, 0.9605, 0.3012, 0.9645, 0.2654, 0.9372, 0.2706, 0.9645, 0.2772, 0.9605, 0.2654, 0.9372, 0.2654, 0.9372, 0.2706, 0.9645, 0.2654, 0.9372, 0.2772, 0.9605, 0.2706, 0.9645, 0.2843, 0.9372, 0.3012, 0.9645, 0.2772, 0.9605, 0.2843, 0.9372, 0.3148, 0.9372, 0.3012, 0.9645, 0.3148, 0.9372, 0.3292, 0.9605, 0.3012, 0.9645, 0.3454, 0.9372, 0.3506, 0.9645, 0.3292, 0.9605, 0.3454, 0.9372, 0.3643, 0.9372, 0.3506, 0.9645, 0.3643, 0.9372, 0.3613, 0.9605, 0.3506, 0.9645, 0.3454, 0.9372, 0.3148, 0.9372, 0.3292, 0.9605, 0.3454, 0.9372, 0.3285, 0.9099, 0.3148, 0.9372, 0.3285, 0.9099, 0.3005, 0.914, 0.3148, 0.9372, 0.2843, 0.9372, 0.2654, 0.9372, 0.2772, 0.9605, 0.2843, 0.9372, 0.2791, 0.9099, 0.2654, 0.9372, 0.2791, 0.9099, 0.2684, 0.914, 0.2654, 0.9372, 0.2654, 0.9372, 0.2843, 0.9372, 0.2772, 0.9605, 0.2654, 0.9372, 0.2791, 0.9099, 0.2843, 0.9372, 0.2791, 0.9099, 0.3005, 0.914, 0.2843, 0.9372, 0.3148, 0.9372, 0.3454, 0.9372, 0.3292, 0.9605, 0.3148, 0.9372, 0.3285, 0.9099, 0.3454, 0.9372, 0.3285, 0.9099, 0.3525, 0.914, 0.3454, 0.9372, 0.3643, 0.9372, 0.3643, 0.9372, 0.3613, 0.9605, 0.3643, 0.9372, 0.3591, 0.9099, 0.3643, 0.9372, 0.3591, 0.9099, 0.3525, 0.914, 0.3643, 0.9372, 0.337, 0.893, 0.3285, 0.9099, 0.3525, 0.914, 0.337, 0.893, 0.3064, 0.893, 0.3285, 0.9099, 0.3064, 0.893, 0.3005, 0.914, 0.3285, 0.9099, 0.3064, 0.893, 0.2791, 0.9099, 0.3005, 0.914, 0.3064, 0.893, 0.2875, 0.893, 0.2791, 0.9099, 0.2875, 0.893, 0.2684, 0.914, 0.2791, 0.9099, 0.2875, 0.893, 0.2791, 0.9099, 0.2684, 0.914, 0.2875, 0.893, 0.3064, 0.893, 0.2791, 0.9099, 0.3064, 0.893, 0.3005, 0.914, 0.2791, 0.9099, 0.3591, 0.9099, 0.337, 0.893, 0.3525, 0.914, 0.3591, 0.9099, 0.337, 0.893, 0.337, 0.893, 0.337, 0.893, 0.3148, 0.8852, 0.337, 0.893, 0.3064, 0.893, 0.3285, 0.9099, 0.3005, 0.914, 0.3064, 0.893, 0.337, 0.893, 0.3285, 0.9099, 0.337, 0.893, 0.3525, 0.914, 0.3285, 0.9099])
me_plane.use_remesh_preserve_volume = False
me_plane.use_remesh_preserve_attributes = False
me_plane.use_mirror_vertex_groups = False
me_plane.update()

# ---- objects
ob_tomatoplant = bpy.data.objects.new('tomatoPlant', me_plane)

# ---- transforms, parenting, visibility, modifiers, constraints
ob_tomatoplant.location = (0.0, 0.0, 0.0)
ob_tomatoplant.lineart.crease_threshold = 0.0

# ---- collection membership
col_collection_1.objects.link(ob_tomatoplant)

# ---- scene / render settings (as saved in the file)
scene.frame_start = 1; scene.frame_end = 250; scene.frame_set(227)
scene.render.engine = 'BLENDER_EEVEE_NEXT'
scene.render.resolution_percentage = 50
scene.render.dither_intensity = 0.0
scene.cycles.use_denoising = False
scene.cycles.samples = 10
scene.cycles.sampling_pattern = 'TABULATED_SOBOL'
scene.cycles.light_sampling_threshold = 0.0
scene.cycles.use_adaptive_sampling = False
scene.cycles.use_light_tree = False
scene.cycles.blur_glossy = 0.0
scene.cycles.pixel_filter_type = 'GAUSSIAN'
scene.cycles.sample_clamp_indirect = 0.0
scene.view_settings.view_transform = 'Standard'
bpy.context.view_layer.update()

# ---- added for rendering (the .blend has no active camera and no usable light): camera, sun
cam_auto = bpy.data.cameras.new('AutoCamera')
cam_auto.lens = 50.0
cam_auto.sensor_width = 36.0
cam_auto.clip_end = 1000.0
ob_auto_camera = bpy.data.objects.new('AutoCamera', cam_auto)
scene.collection.objects.link(ob_auto_camera)
ob_auto_camera.location = (0.313617, -0.365004, 0.632171)
ob_auto_camera.rotation_euler = (1.09748, -7.21219e-08, 0.694738)
scene.camera = ob_auto_camera
light_auto_sun = bpy.data.lights.new('AutoSun', 'SUN')
light_auto_sun.energy = 3.0
light_auto_sun.angle = 0.0523599
ob_auto_sun = bpy.data.objects.new('AutoSun', light_auto_sun)
scene.collection.objects.link(ob_auto_sun)
ob_auto_sun.rotation_euler = (0.872665, 0.174533, 0.523599)
bpy.context.view_layer.update()
